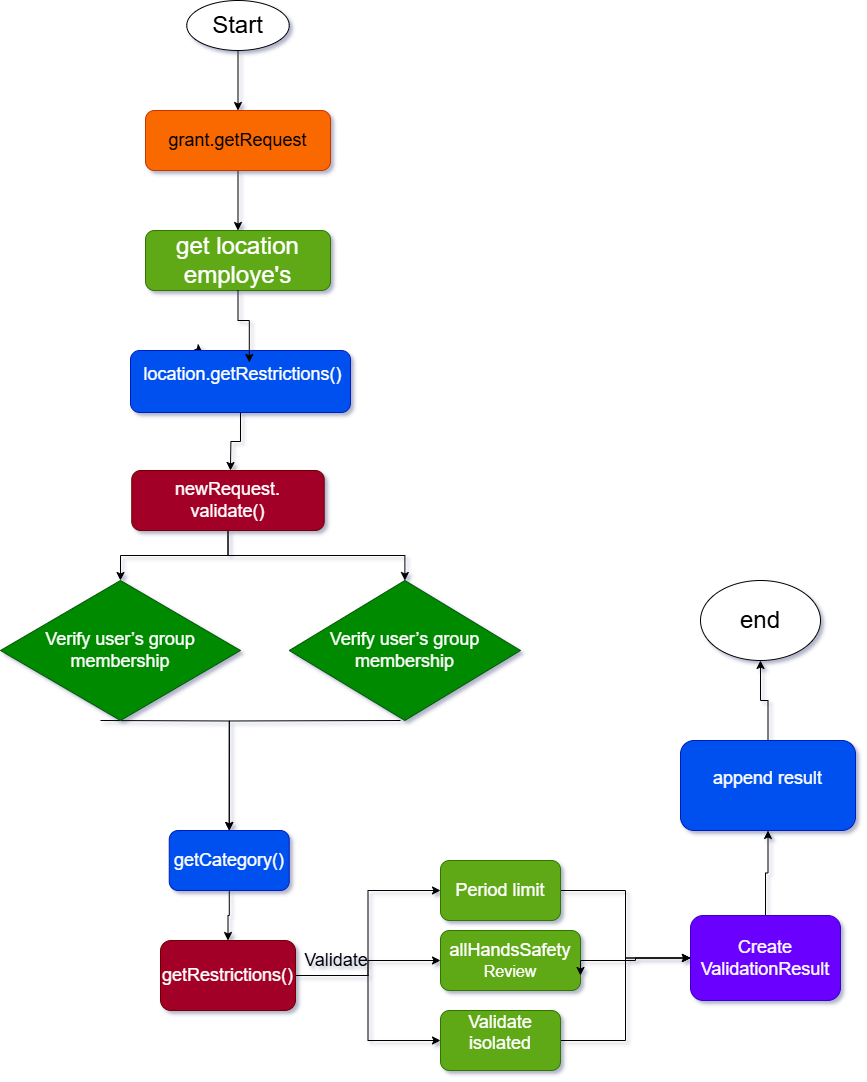

The diagram above was exported from draw.io. Its source (the exported page's mxGraphModel, read from the mxfile embedded in the PNG):
<mxGraphModel dx="1293" dy="1823" grid="1" gridSize="10" guides="1" tooltips="1" connect="1" arrows="1" fold="1" page="1" pageScale="1" pageWidth="850" pageHeight="1100" background="#ffffff" math="0" shadow="1">
  <root>
    <mxCell id="0" />
    <mxCell id="1" parent="0" />
    <mxCell id="V9hLCp9Iy57P2rAzvLmO-1" value="&lt;font style=&quot;font-size: 24px;&quot;&gt;Start&lt;/font&gt;" style="ellipse;whiteSpace=wrap;html=1;" vertex="1" parent="1">
      <mxGeometry x="196.25" y="-10" width="102.5" height="50" as="geometry" />
    </mxCell>
    <mxCell id="V9hLCp9Iy57P2rAzvLmO-2" value="" style="endArrow=classic;html=1;rounded=0;exitX=0.5;exitY=1;exitDx=0;exitDy=0;" edge="1" parent="1" source="V9hLCp9Iy57P2rAzvLmO-5">
      <mxGeometry width="50" height="50" relative="1" as="geometry">
        <mxPoint x="210" y="60" as="sourcePoint" />
        <mxPoint x="215" y="100" as="targetPoint" />
      </mxGeometry>
    </mxCell>
    <mxCell id="V9hLCp9Iy57P2rAzvLmO-6" value="" style="endArrow=classic;html=1;rounded=0;exitX=0.5;exitY=1;exitDx=0;exitDy=0;" edge="1" parent="1" source="V9hLCp9Iy57P2rAzvLmO-1" target="V9hLCp9Iy57P2rAzvLmO-5">
      <mxGeometry width="50" height="50" relative="1" as="geometry">
        <mxPoint x="215" y="50" as="sourcePoint" />
        <mxPoint x="215" y="100" as="targetPoint" />
      </mxGeometry>
    </mxCell>
    <mxCell id="V9hLCp9Iy57P2rAzvLmO-10" style="edgeStyle=orthogonalEdgeStyle;rounded=0;orthogonalLoop=1;jettySize=auto;html=1;exitX=0.5;exitY=1;exitDx=0;exitDy=0;entryX=0.5;entryY=0;entryDx=0;entryDy=0;" edge="1" parent="1" source="V9hLCp9Iy57P2rAzvLmO-5" target="V9hLCp9Iy57P2rAzvLmO-9">
      <mxGeometry relative="1" as="geometry" />
    </mxCell>
    <mxCell id="V9hLCp9Iy57P2rAzvLmO-5" value="&lt;font style=&quot;font-size: 18px;&quot;&gt;grant.getRequest&lt;/font&gt;" style="rounded=1;whiteSpace=wrap;html=1;fillColor=#fa6800;fontColor=#000000;strokeColor=#C73500;" vertex="1" parent="1">
      <mxGeometry x="155" y="100" width="185" height="60" as="geometry" />
    </mxCell>
    <mxCell id="V9hLCp9Iy57P2rAzvLmO-8" value="" style="endArrow=classic;html=1;rounded=0;" edge="1" parent="1" source="V9hLCp9Iy57P2rAzvLmO-9">
      <mxGeometry width="50" height="50" relative="1" as="geometry">
        <mxPoint x="205" y="180" as="sourcePoint" />
        <mxPoint x="210" y="220" as="targetPoint" />
      </mxGeometry>
    </mxCell>
    <mxCell id="V9hLCp9Iy57P2rAzvLmO-9" value="&lt;font style=&quot;font-size: 24px;&quot;&gt;get location employe's&lt;/font&gt;" style="rounded=1;whiteSpace=wrap;html=1;fillColor=#60a917;fontColor=#ffffff;strokeColor=#2D7600;" vertex="1" parent="1">
      <mxGeometry x="155" y="220" width="185" height="60" as="geometry" />
    </mxCell>
    <mxCell id="V9hLCp9Iy57P2rAzvLmO-12" value="" style="endArrow=classic;html=1;rounded=0;" edge="1" parent="1" source="V9hLCp9Iy57P2rAzvLmO-13">
      <mxGeometry width="50" height="50" relative="1" as="geometry">
        <mxPoint x="207" y="302" as="sourcePoint" />
        <mxPoint x="212" y="342" as="targetPoint" />
      </mxGeometry>
    </mxCell>
    <mxCell id="V9hLCp9Iy57P2rAzvLmO-13" value="&lt;div&gt;&lt;font style=&quot;font-size: 18px;&quot;&gt;&amp;nbsp;location.getRestrictions()&lt;/font&gt;&lt;/div&gt;&lt;div&gt;&lt;br&gt;&lt;/div&gt;" style="rounded=1;whiteSpace=wrap;html=1;fillColor=#0050ef;fontColor=#ffffff;strokeColor=#001DBC;" vertex="1" parent="1">
      <mxGeometry x="140" y="340" width="220" height="62" as="geometry" />
    </mxCell>
    <mxCell id="V9hLCp9Iy57P2rAzvLmO-16" style="edgeStyle=orthogonalEdgeStyle;rounded=0;orthogonalLoop=1;jettySize=auto;html=1;exitX=0.5;exitY=1;exitDx=0;exitDy=0;entryX=0.54;entryY=0.192;entryDx=0;entryDy=0;entryPerimeter=0;" edge="1" parent="1" source="V9hLCp9Iy57P2rAzvLmO-9" target="V9hLCp9Iy57P2rAzvLmO-13">
      <mxGeometry relative="1" as="geometry" />
    </mxCell>
    <mxCell id="V9hLCp9Iy57P2rAzvLmO-18" style="edgeStyle=orthogonalEdgeStyle;rounded=0;orthogonalLoop=1;jettySize=auto;html=1;exitX=0.5;exitY=1;exitDx=0;exitDy=0;entryX=0.445;entryY=0;entryDx=0;entryDy=0;entryPerimeter=0;" edge="1" parent="1" source="V9hLCp9Iy57P2rAzvLmO-13">
      <mxGeometry relative="1" as="geometry">
        <mxPoint x="239.9375" y="460" as="targetPoint" />
      </mxGeometry>
    </mxCell>
    <mxCell id="V9hLCp9Iy57P2rAzvLmO-25" style="edgeStyle=orthogonalEdgeStyle;rounded=0;orthogonalLoop=1;jettySize=auto;html=1;exitX=0.5;exitY=1;exitDx=0;exitDy=0;entryX=0.5;entryY=0;entryDx=0;entryDy=0;" edge="1" parent="1" target="V9hLCp9Iy57P2rAzvLmO-23">
      <mxGeometry relative="1" as="geometry">
        <mxPoint x="110" y="710" as="sourcePoint" />
      </mxGeometry>
    </mxCell>
    <mxCell id="V9hLCp9Iy57P2rAzvLmO-24" style="edgeStyle=orthogonalEdgeStyle;rounded=0;orthogonalLoop=1;jettySize=auto;html=1;entryX=0.5;entryY=0;entryDx=0;entryDy=0;" edge="1" parent="1" target="V9hLCp9Iy57P2rAzvLmO-23">
      <mxGeometry relative="1" as="geometry">
        <mxPoint x="410" y="710" as="sourcePoint" />
      </mxGeometry>
    </mxCell>
    <mxCell id="V9hLCp9Iy57P2rAzvLmO-28" style="edgeStyle=orthogonalEdgeStyle;rounded=0;orthogonalLoop=1;jettySize=auto;html=1;exitX=0.5;exitY=1;exitDx=0;exitDy=0;entryX=0.5;entryY=0;entryDx=0;entryDy=0;" edge="1" parent="1" source="V9hLCp9Iy57P2rAzvLmO-23" target="V9hLCp9Iy57P2rAzvLmO-26">
      <mxGeometry relative="1" as="geometry" />
    </mxCell>
    <mxCell id="V9hLCp9Iy57P2rAzvLmO-23" value="&lt;font style=&quot;font-size: 18px;&quot;&gt;getCategory()&lt;/font&gt;" style="rounded=1;whiteSpace=wrap;html=1;fillColor=#0050ef;fontColor=#ffffff;strokeColor=#001DBC;" vertex="1" parent="1">
      <mxGeometry x="178.75" y="820" width="120" height="60" as="geometry" />
    </mxCell>
    <mxCell id="V9hLCp9Iy57P2rAzvLmO-33" style="edgeStyle=orthogonalEdgeStyle;rounded=0;orthogonalLoop=1;jettySize=auto;html=1;exitX=1;exitY=0.5;exitDx=0;exitDy=0;entryX=0;entryY=0.5;entryDx=0;entryDy=0;" edge="1" parent="1" source="V9hLCp9Iy57P2rAzvLmO-26" target="V9hLCp9Iy57P2rAzvLmO-31">
      <mxGeometry relative="1" as="geometry" />
    </mxCell>
    <mxCell id="V9hLCp9Iy57P2rAzvLmO-34" style="edgeStyle=orthogonalEdgeStyle;rounded=0;orthogonalLoop=1;jettySize=auto;html=1;exitX=1;exitY=0.5;exitDx=0;exitDy=0;" edge="1" parent="1" source="V9hLCp9Iy57P2rAzvLmO-26" target="V9hLCp9Iy57P2rAzvLmO-29">
      <mxGeometry relative="1" as="geometry" />
    </mxCell>
    <mxCell id="V9hLCp9Iy57P2rAzvLmO-35" style="edgeStyle=orthogonalEdgeStyle;rounded=0;orthogonalLoop=1;jettySize=auto;html=1;exitX=1;exitY=0.5;exitDx=0;exitDy=0;entryX=0;entryY=0.5;entryDx=0;entryDy=0;" edge="1" parent="1" source="V9hLCp9Iy57P2rAzvLmO-26" target="V9hLCp9Iy57P2rAzvLmO-30">
      <mxGeometry relative="1" as="geometry" />
    </mxCell>
    <mxCell id="V9hLCp9Iy57P2rAzvLmO-26" value="&lt;font style=&quot;font-size: 18px;&quot;&gt;getRestrictions()&lt;/font&gt;" style="rounded=1;whiteSpace=wrap;html=1;fillColor=#a20025;fontColor=#ffffff;strokeColor=#6F0000;" vertex="1" parent="1">
      <mxGeometry x="170" y="930" width="135" height="70" as="geometry" />
    </mxCell>
    <mxCell id="V9hLCp9Iy57P2rAzvLmO-47" style="edgeStyle=orthogonalEdgeStyle;rounded=0;orthogonalLoop=1;jettySize=auto;html=1;exitX=1;exitY=0.5;exitDx=0;exitDy=0;entryX=0;entryY=0.5;entryDx=0;entryDy=0;" edge="1" parent="1" source="V9hLCp9Iy57P2rAzvLmO-29" target="V9hLCp9Iy57P2rAzvLmO-43">
      <mxGeometry relative="1" as="geometry" />
    </mxCell>
    <mxCell id="V9hLCp9Iy57P2rAzvLmO-29" value="&lt;font style=&quot;font-size: 18px;&quot;&gt;allHandsSafety&lt;/font&gt;&lt;div&gt;&lt;font size=&quot;3&quot;&gt;Review&lt;/font&gt;&lt;/div&gt;" style="rounded=1;whiteSpace=wrap;html=1;fillColor=#60a917;fontColor=#ffffff;strokeColor=#2D7600;" vertex="1" parent="1">
      <mxGeometry x="450" y="920" width="140" height="60" as="geometry" />
    </mxCell>
    <mxCell id="V9hLCp9Iy57P2rAzvLmO-48" style="edgeStyle=orthogonalEdgeStyle;rounded=0;orthogonalLoop=1;jettySize=auto;html=1;exitX=1;exitY=0.5;exitDx=0;exitDy=0;entryX=0;entryY=0.5;entryDx=0;entryDy=0;" edge="1" parent="1" source="V9hLCp9Iy57P2rAzvLmO-30" target="V9hLCp9Iy57P2rAzvLmO-43">
      <mxGeometry relative="1" as="geometry" />
    </mxCell>
    <mxCell id="V9hLCp9Iy57P2rAzvLmO-30" value="&lt;div&gt;&lt;font style=&quot;font-size: 18px;&quot;&gt;Validate isolated&lt;/font&gt;&lt;/div&gt;&lt;div&gt;&lt;br&gt;&lt;/div&gt;" style="rounded=1;whiteSpace=wrap;html=1;fillColor=#60a917;fontColor=#ffffff;strokeColor=#2D7600;" vertex="1" parent="1">
      <mxGeometry x="450" y="1000" width="120" height="60" as="geometry" />
    </mxCell>
    <mxCell id="V9hLCp9Iy57P2rAzvLmO-44" style="edgeStyle=orthogonalEdgeStyle;rounded=0;orthogonalLoop=1;jettySize=auto;html=1;exitX=1;exitY=0.5;exitDx=0;exitDy=0;entryX=0;entryY=0.5;entryDx=0;entryDy=0;" edge="1" parent="1" source="V9hLCp9Iy57P2rAzvLmO-31" target="V9hLCp9Iy57P2rAzvLmO-43">
      <mxGeometry relative="1" as="geometry" />
    </mxCell>
    <mxCell id="V9hLCp9Iy57P2rAzvLmO-31" value="&lt;font style=&quot;font-size: 18px;&quot;&gt;Period limit&lt;/font&gt;" style="rounded=1;whiteSpace=wrap;html=1;fillColor=#60a917;fontColor=#ffffff;strokeColor=#2D7600;" vertex="1" parent="1">
      <mxGeometry x="450" y="850" width="120" height="60" as="geometry" />
    </mxCell>
    <mxCell id="V9hLCp9Iy57P2rAzvLmO-32" style="edgeStyle=orthogonalEdgeStyle;rounded=0;orthogonalLoop=1;jettySize=auto;html=1;exitX=1;exitY=0.5;exitDx=0;exitDy=0;entryX=1;entryY=0.75;entryDx=0;entryDy=0;" edge="1" parent="1" source="V9hLCp9Iy57P2rAzvLmO-29" target="V9hLCp9Iy57P2rAzvLmO-29">
      <mxGeometry relative="1" as="geometry" />
    </mxCell>
    <mxCell id="V9hLCp9Iy57P2rAzvLmO-36" value="&lt;font style=&quot;font-size: 18px;&quot;&gt;Validate&lt;/font&gt;" style="text;html=1;align=center;verticalAlign=middle;whiteSpace=wrap;rounded=0;" vertex="1" parent="1">
      <mxGeometry x="316.25" y="935" width="60" height="30" as="geometry" />
    </mxCell>
    <mxCell id="V9hLCp9Iy57P2rAzvLmO-41" style="edgeStyle=orthogonalEdgeStyle;rounded=0;orthogonalLoop=1;jettySize=auto;html=1;exitX=0.5;exitY=1;exitDx=0;exitDy=0;entryX=0.5;entryY=0;entryDx=0;entryDy=0;" edge="1" parent="1" source="V9hLCp9Iy57P2rAzvLmO-37" target="V9hLCp9Iy57P2rAzvLmO-38">
      <mxGeometry relative="1" as="geometry" />
    </mxCell>
    <mxCell id="V9hLCp9Iy57P2rAzvLmO-42" style="edgeStyle=orthogonalEdgeStyle;rounded=0;orthogonalLoop=1;jettySize=auto;html=1;exitX=0.5;exitY=1;exitDx=0;exitDy=0;" edge="1" parent="1" source="V9hLCp9Iy57P2rAzvLmO-37" target="V9hLCp9Iy57P2rAzvLmO-40">
      <mxGeometry relative="1" as="geometry" />
    </mxCell>
    <mxCell id="V9hLCp9Iy57P2rAzvLmO-37" value="&lt;font style=&quot;font-size: 18px;&quot;&gt;newRequest.&lt;/font&gt;&lt;div&gt;&lt;font style=&quot;font-size: 18px;&quot;&gt;validate()&lt;/font&gt;&lt;/div&gt;" style="rounded=1;whiteSpace=wrap;html=1;fillColor=#a20025;fontColor=#ffffff;strokeColor=#6F0000;" vertex="1" parent="1">
      <mxGeometry x="141.25" y="460" width="192.5" height="60" as="geometry" />
    </mxCell>
    <mxCell id="V9hLCp9Iy57P2rAzvLmO-38" value="&lt;font style=&quot;font-size: 18px;&quot;&gt;Verify user’s group membership&lt;/font&gt;" style="rhombus;whiteSpace=wrap;html=1;fillColor=#008a00;fontColor=#ffffff;strokeColor=#005700;" vertex="1" parent="1">
      <mxGeometry x="298.75" y="570" width="231.25" height="140" as="geometry" />
    </mxCell>
    <mxCell id="V9hLCp9Iy57P2rAzvLmO-40" value="&lt;font style=&quot;font-size: 18px;&quot;&gt;Verify user’s group membership&lt;/font&gt;" style="rhombus;whiteSpace=wrap;html=1;fillColor=#008a00;fontColor=#ffffff;strokeColor=#005700;" vertex="1" parent="1">
      <mxGeometry x="10" y="570" width="240" height="140" as="geometry" />
    </mxCell>
    <mxCell id="V9hLCp9Iy57P2rAzvLmO-54" style="edgeStyle=orthogonalEdgeStyle;rounded=0;orthogonalLoop=1;jettySize=auto;html=1;exitX=0.5;exitY=0;exitDx=0;exitDy=0;entryX=0.5;entryY=1;entryDx=0;entryDy=0;" edge="1" parent="1" source="V9hLCp9Iy57P2rAzvLmO-43" target="V9hLCp9Iy57P2rAzvLmO-53">
      <mxGeometry relative="1" as="geometry" />
    </mxCell>
    <mxCell id="V9hLCp9Iy57P2rAzvLmO-43" value="&lt;font style=&quot;font-size: 18px;&quot;&gt;Create&lt;/font&gt;&lt;div&gt;&lt;font style=&quot;font-size: 18px;&quot;&gt;ValidationResult&lt;/font&gt;&lt;/div&gt;" style="rounded=1;whiteSpace=wrap;html=1;fillColor=#6a00ff;fontColor=#ffffff;strokeColor=#3700CC;" vertex="1" parent="1">
      <mxGeometry x="700" y="905" width="150" height="85" as="geometry" />
    </mxCell>
    <mxCell id="V9hLCp9Iy57P2rAzvLmO-56" style="edgeStyle=orthogonalEdgeStyle;rounded=0;orthogonalLoop=1;jettySize=auto;html=1;exitX=0.5;exitY=0;exitDx=0;exitDy=0;entryX=0.5;entryY=1;entryDx=0;entryDy=0;" edge="1" parent="1" source="V9hLCp9Iy57P2rAzvLmO-53" target="V9hLCp9Iy57P2rAzvLmO-55">
      <mxGeometry relative="1" as="geometry" />
    </mxCell>
    <mxCell id="V9hLCp9Iy57P2rAzvLmO-53" value="&lt;div&gt;&lt;font style=&quot;font-size: 18px;&quot;&gt;append result&lt;/font&gt;&lt;/div&gt;&lt;div&gt;&lt;br&gt;&lt;/div&gt;" style="rounded=1;whiteSpace=wrap;html=1;fillColor=#0050ef;fontColor=#ffffff;strokeColor=#001DBC;" vertex="1" parent="1">
      <mxGeometry x="690" y="730" width="175" height="90" as="geometry" />
    </mxCell>
    <mxCell id="V9hLCp9Iy57P2rAzvLmO-55" value="&lt;font style=&quot;font-size: 24px;&quot;&gt;end&lt;/font&gt;" style="ellipse;whiteSpace=wrap;html=1;" vertex="1" parent="1">
      <mxGeometry x="710" y="570" width="120" height="80" as="geometry" />
    </mxCell>
  </root>
</mxGraphModel>